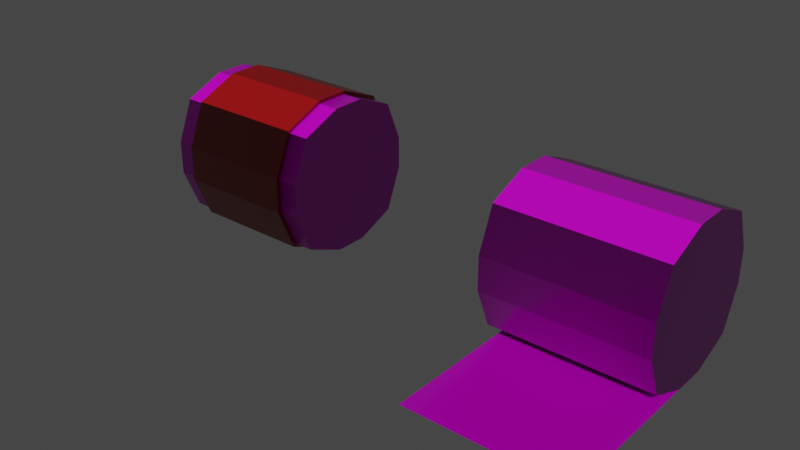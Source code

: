 # Source: bandages.blend  (saved by Blender 2.93.21; exported with 4.5.12 LTS)
import bpy
from mathutils import Matrix  # noqa: F401  (used for matrix-valued properties, if any)

bpy.ops.wm.read_factory_settings(use_empty=True)
scene = bpy.context.scene
scene.name = 'Scene'

# ---- collections
col_collection = bpy.data.collections.new('Collection'); scene.collection.children.link(col_collection)

# ---- images (referenced by path relative to the original .blend; pixels are not part of the script)
import os
ASSET_DIR = os.environ.get("B2B_ASSET_DIR", "")  # directory of the original .blend (textures are referenced by path, not embedded)
HERE = os.path.dirname(os.path.abspath(__file__))  # packed textures are extracted next to this script under _unpacked/

def load_image(name, relpath, width, height, colorspace="sRGB"):
    """Load a texture the original file referenced (path relative to the .blend, or extracted next to this script)."""
    p = next((c for c in (os.path.join(HERE, relpath), os.path.join(ASSET_DIR, relpath)) if relpath and os.path.exists(c)), "")
    if p:
        img = bpy.data.images.load(p, check_existing=True)
        img.name = name
    else:  # same state as the original file: an image datablock whose file is absent (Cycles renders it pink)
        img = bpy.data.images.new(name, width, height)
        img.source = "FILE"
        img.filepath = "//" + (relpath or name)
    img.colorspace_settings.name = colorspace
    return img
img_fabric019_2k_displacement_png = load_image('Fabric019_2K_Displacement.png', 'Fabric019_2K_Displacement.png', 1024, 1024, 'Non-Color')
img_fabric019_2k_color_png = load_image('Fabric019_2K_Color.png', 'Fabric019_2K_Color.png', 1024, 1024, 'sRGB')
img_fabric019_2k_roughness_png = load_image('Fabric019_2K_Roughness.png', 'Fabric019_2K_Roughness.png', 1024, 1024, 'Non-Color')
img_fabric019_2k_normaldx_png = load_image('Fabric019_2K_NormalDX.png', 'Fabric019_2K_NormalDX.png', 1024, 1024, 'Non-Color')

# ---- materials (node trees are filled in below, after node groups)
mat_material_002 = bpy.data.materials.new('Material.002')
mat_material_002.use_transparent_shadow = False
mat_material_003 = bpy.data.materials.new('Material.003')
mat_material_003.use_transparent_shadow = False

# ---- material node trees
mat_material_002.use_nodes = True; mat_material_002.node_tree.nodes.clear()
_N = mat_material_002.node_tree.nodes; _L = mat_material_002.node_tree.links
n0 = _N.new('ShaderNodeOutputMaterial'); n0.name = 'Material Output'; n0.location = (300, 300)
n1 = _N.new('ShaderNodeBsdfPrincipled'); n1.name = 'Principled BSDF'; n1.location = (10, 300)
n1.distribution = 'GGX'
n1.subsurface_method = 'BURLEY'
n1.inputs[3].default_value = 1.45
n1.inputs[27].default_value = (0.0, 0.0, 0.0, 1.0)
n1.inputs[28].default_value = 1.0
n2 = _N.new('ShaderNodeTexImage'); n2.name = 'Image Texture'; n2.location = (86, -870)
n2.label = 'Displacement'
n2.image = img_fabric019_2k_displacement_png
n3 = _N.new('ShaderNodeDisplacement'); n3.name = 'Displacement'; n3.location = (10, -260)
n3.inputs[2].default_value = 1.0
n4 = _N.new('ShaderNodeTexImage'); n4.name = 'Image Texture.001'; n4.location = (86, -30)
n4.label = 'Base Color'
n4.image = img_fabric019_2k_color_png
n5 = _N.new('ShaderNodeTexImage'); n5.name = 'Image Texture.002'; n5.location = (86, -310)
n5.label = 'Roughness'
n5.image = img_fabric019_2k_roughness_png
n6 = _N.new('ShaderNodeTexImage'); n6.name = 'Image Texture.003'; n6.location = (86, -590)
n6.label = 'Normal'
n6.image = img_fabric019_2k_normaldx_png
n7 = _N.new('ShaderNodeNormalMap'); n7.name = 'Normal Map'; n7.location = (-240, -60)
n8 = _N.new('ShaderNodeMapping'); n8.name = 'Mapping'; n8.location = (230, -30)
n9 = _N.new('NodeReroute'); n9.name = 'Reroute'; n9.location = (36, -586)
n9.width = 16
n9.socket_idname = 'NodeSocketVector'
n10 = _N.new('ShaderNodeTexCoord'); n10.name = 'Texture Coordinate'; n10.location = (30, -30)
n11 = _N.new('NodeFrame'); n11.name = 'Frame'; n11.location = (-1270, 330)
n11.label = 'Mapping'
n11.width = 400
n12 = _N.new('NodeFrame'); n12.name = 'Frame.001'; n12.location = (-626, 530)
n12.label = 'Textures'
n12.width = 356
n2.parent = n12
n4.parent = n12
n5.parent = n12
n6.parent = n12
n8.parent = n11
n9.parent = n12
n10.parent = n11
_L.new(n1.outputs[0], n0.inputs[0])
_L.new(n2.outputs[0], n3.inputs[0])
_L.new(n3.outputs[0], n0.inputs[2])
_L.new(n4.outputs[0], n1.inputs[0])
_L.new(n5.outputs[0], n1.inputs[2])
_L.new(n6.outputs[0], n7.inputs[1])
_L.new(n7.outputs[0], n1.inputs[5])
_L.new(n9.outputs[0], n4.inputs[0])
_L.new(n9.outputs[0], n5.inputs[0])
_L.new(n9.outputs[0], n6.inputs[0])
_L.new(n9.outputs[0], n2.inputs[0])
_L.new(n8.outputs[0], n9.inputs[0])
_L.new(n10.outputs[2], n8.inputs[0])
n0.is_active_output = True
mat_material_003.use_nodes = True; mat_material_003.node_tree.nodes.clear()
_N = mat_material_003.node_tree.nodes; _L = mat_material_003.node_tree.links
n0 = _N.new('NodeFrame'); n0.name = 'Frame'; n0.location = (-1270, 330)
n0.label = 'Mapping'
n0.width = 400
n1 = _N.new('NodeFrame'); n1.name = 'Frame.001'; n1.location = (-626, 250)
n1.label = 'Textures'
n1.width = 356
n2 = _N.new('ShaderNodeOutputMaterial'); n2.name = 'Material Output'; n2.location = (300, 300)
n3 = _N.new('ShaderNodeTexImage'); n3.name = 'Image Texture'; n3.location = (86, -590)
n3.label = 'Displacement'
n3.image = img_fabric019_2k_displacement_png
n4 = _N.new('ShaderNodeDisplacement'); n4.name = 'Displacement'; n4.location = (10, -260)
n4.inputs[2].default_value = 1.0
n5 = _N.new('ShaderNodeTexImage'); n5.name = 'Image Texture.002'; n5.location = (86, -30)
n5.label = 'Roughness'
n5.image = img_fabric019_2k_roughness_png
n6 = _N.new('ShaderNodeTexImage'); n6.name = 'Image Texture.003'; n6.location = (86, -310)
n6.label = 'Normal'
n6.image = img_fabric019_2k_normaldx_png
n7 = _N.new('ShaderNodeNormalMap'); n7.name = 'Normal Map'; n7.location = (-240, -60)
n8 = _N.new('ShaderNodeMapping'); n8.name = 'Mapping'; n8.location = (230, -30)
n9 = _N.new('NodeReroute'); n9.name = 'Reroute'; n9.location = (36, -306)
n9.width = 16
n9.socket_idname = 'NodeSocketVector'
n10 = _N.new('ShaderNodeTexCoord'); n10.name = 'Texture Coordinate'; n10.location = (30, -30)
n11 = _N.new('ShaderNodeBsdfPrincipled'); n11.name = 'Principled BSDF'; n11.location = (10, 300)
n11.distribution = 'GGX'
n11.subsurface_method = 'BURLEY'
n11.inputs[0].default_value = (0.4891, 0.009361, 0.01189, 1.0)
n11.inputs[3].default_value = 1.45
n11.inputs[27].default_value = (0.0, 0.0, 0.0, 1.0)
n11.inputs[28].default_value = 1.0
n3.parent = n1
n5.parent = n1
n6.parent = n1
n8.parent = n0
n9.parent = n1
n10.parent = n0
_L.new(n11.outputs[0], n2.inputs[0])
_L.new(n3.outputs[0], n4.inputs[0])
_L.new(n4.outputs[0], n2.inputs[2])
_L.new(n5.outputs[0], n11.inputs[2])
_L.new(n6.outputs[0], n7.inputs[1])
_L.new(n7.outputs[0], n11.inputs[5])
_L.new(n9.outputs[0], n5.inputs[0])
_L.new(n9.outputs[0], n6.inputs[0])
_L.new(n9.outputs[0], n3.inputs[0])
_L.new(n8.outputs[0], n9.inputs[0])
_L.new(n10.outputs[2], n8.inputs[0])
n2.is_active_output = True

# ---- world
world_world = bpy.data.worlds.new('World'); scene.world = world_world
world_world.use_nodes = True; world_world.node_tree.nodes.clear()
_N = world_world.node_tree.nodes; _L = world_world.node_tree.links
n0 = _N.new('ShaderNodeOutputWorld'); n0.name = 'World Output'; n0.location = (300, 300)
n1 = _N.new('ShaderNodeBackground'); n1.name = 'Background'; n1.location = (10, 300)
n1.inputs[0].default_value = (0.05088, 0.05088, 0.05088, 1.0)
_L.new(n1.outputs[0], n0.inputs[0])
n0.is_active_output = True
world_world.color = (0.05088, 0.05088, 0.05088)
world_world.use_sun_shadow = False
world_world.sun_shadow_jitter_overblur = 0.0

# ---- meshes
me_cube_002 = bpy.data.meshes.new('Cube.002')
me_cube_002.from_pydata([(-1.0, -1.0, -0.2243), (-0.2243, -1.0, -1.0), (-0.7728, -1.0, -0.7728), (-0.2243, -1.0, 1.0), (-1.0, -1.0, 0.2243), (-0.7728, -1.0, 0.7728), (-0.2243, 1.0, -1.0), (-1.0, 1.0, -0.2243), (-0.7728, 1.0, -0.7728), (-1.0, 1.0, 0.2243), (-0.2243, 1.0, 1.0), (-0.7728, 1.0, 0.7728), (0.2243, -1.0, -1.0), (1.0, -1.0, -0.2243), (0.7728, -1.0, -0.7728), (1.0, -1.0, 0.2243), (0.2243, -1.0, 1.0), (0.7728, -1.0, 0.7728), (1.0, 1.0, -0.2243), (0.2243, 1.0, -1.0), (0.7728, 1.0, -0.7728), (0.2243, 1.0, 1.0), (1.0, 1.0, 0.2243), (0.7728, 1.0, 0.7728)], [], [(12, 14, 13, 15, 17, 16, 3, 5, 4, 0, 2, 1), (18, 22, 15, 13), (21, 10, 3, 16), (0, 4, 9, 7), (6, 8, 7, 9, 11, 10, 21, 23, 22, 18, 20, 19), (6, 1, 2, 8), (8, 2, 0, 7), (3, 10, 11, 5), (5, 11, 9, 4), (12, 19, 20, 14), (14, 20, 18, 13), (21, 16, 17, 23), (23, 17, 15, 22), (6, 19, 12, 1)])
_uv = me_cube_002.uv_layers.new(name='UVMap')
_uv.uv.foreach_set('vector', [0.6121, 0.0, 0.8864, 0.1136, 1.0, 0.3879, 1.0, 0.6121, 0.8864, 0.8864, 0.6121, 1.0, 0.3879, 1.0, 0.1136, 0.8864, 0.0, 0.6121, 0.0, 0.3879, 0.1136, 0.1136, 0.3879, 0.0, 1.0, 0.3879, 1.0, 0.6121, 0.0, 0.6121, 0.0, 0.3879, 0.6121, 1.0, 0.3879, 1.0, 0.3879, 0.0, 0.6121, 0.0, 0.0, 0.3879, 0.0, 0.6121, 1.0, 0.6121, 1.0, 0.3879, 0.3879, 0.0, 0.1136, 0.1136, 0.0, 0.3879, 0.0, 0.6121, 0.1136, 0.8864, 0.3879, 1.0, 0.6121, 1.0, 0.8864, 0.8864, 1.0, 0.6121, 1.0, 0.3879, 0.8864, 0.1136, 0.6121, 0.0, 0.3879, 1.0, 0.3879, 0.0, 0.1136, 0.0, 0.1136, 1.0, 1.0, 0.1136, 0.0, 0.1136, 0.0, 0.3879, 1.0, 0.3879, 0.3879, 0.0, 0.3879, 1.0, 0.1136, 1.0, 0.1136, 0.0, 0.0, 0.8864, 1.0, 0.8864, 1.0, 0.6121, 0.0, 0.6121, 0.6121, 0.0, 0.6121, 1.0, 0.8864, 1.0, 0.8864, 0.0, 0.0, 0.1136, 1.0, 0.1136, 1.0, 0.3879, 0.0, 0.3879, 0.6121, 1.0, 0.6121, 0.0, 0.8864, 0.0, 0.8864, 1.0, 1.0, 0.8864, 0.0, 0.8864, 0.0, 0.6121, 1.0, 0.6121, 0.3879, 1.0, 0.6121, 1.0, 0.6121, 0.0, 0.3879, 0.0])
me_cube_002.materials.append(mat_material_002)
me_cube_002.use_remesh_fix_poles = True
me_cube_002.use_remesh_preserve_attributes = False
me_cube_002.update()
me_plane_001 = bpy.data.meshes.new('Plane.001')
me_plane_001.from_pydata([(-1.0, -1.0, 0.0), (1.0, -1.0, 0.0), (-1.0, 1.0, 0.0), (1.0, 1.0, 0.0)], [], [(0, 1, 3, 2)])
_uv = me_plane_001.uv_layers.new(name='UVMap')
_uv.uv.foreach_set('vector', [0.0, 0.0, 1.0, 0.0, 1.0, 1.0, 0.0, 1.0])
me_plane_001.materials.append(mat_material_002)
me_plane_001.use_remesh_fix_poles = True
me_plane_001.use_remesh_preserve_attributes = False
me_plane_001.update()
me_cube_003 = bpy.data.meshes.new('Cube.003')
me_cube_003.from_pydata([(-1.0, -1.0, -0.2243), (-0.2243, -1.0, -1.0), (-0.7728, -1.0, -0.7728), (-0.2243, -1.0, 1.0), (-1.0, -1.0, 0.2243), (-0.7728, -1.0, 0.7728), (-0.2243, 1.0, -1.0), (-1.0, 1.0, -0.2243), (-0.7728, 1.0, -0.7728), (-1.0, 1.0, 0.2243), (-0.2243, 1.0, 1.0), (-0.7728, 1.0, 0.7728), (0.2243, -1.0, -1.0), (1.0, -1.0, -0.2243), (0.7728, -1.0, -0.7728), (1.0, -1.0, 0.2243), (0.2243, -1.0, 1.0), (0.7728, -1.0, 0.7728), (1.0, 1.0, -0.2243), (0.2243, 1.0, -1.0), (0.7728, 1.0, -0.7728), (0.2243, 1.0, 1.0), (1.0, 1.0, 0.2243), (0.7728, 1.0, 0.7728)], [], [(12, 14, 13, 15, 17, 16, 3, 5, 4, 0, 2, 1), (18, 22, 15, 13), (21, 10, 3, 16), (0, 4, 9, 7), (6, 8, 7, 9, 11, 10, 21, 23, 22, 18, 20, 19), (6, 1, 2, 8), (8, 2, 0, 7), (3, 10, 11, 5), (5, 11, 9, 4), (12, 19, 20, 14), (14, 20, 18, 13), (21, 16, 17, 23), (23, 17, 15, 22), (6, 19, 12, 1)])
_uv = me_cube_003.uv_layers.new(name='UVMap')
_uv.uv.foreach_set('vector', [0.6121, 0.0, 0.8864, 0.1136, 1.0, 0.3879, 1.0, 0.6121, 0.8864, 0.8864, 0.6121, 1.0, 0.3879, 1.0, 0.1136, 0.8864, 0.0, 0.6121, 0.0, 0.3879, 0.1136, 0.1136, 0.3879, 0.0, 1.0, 0.3879, 1.0, 0.6121, 0.0, 0.6121, 0.0, 0.3879, 0.6121, 1.0, 0.3879, 1.0, 0.3879, 0.0, 0.6121, 0.0, 0.0, 0.3879, 0.0, 0.6121, 1.0, 0.6121, 1.0, 0.3879, 0.3879, 0.0, 0.1136, 0.1136, 0.0, 0.3879, 0.0, 0.6121, 0.1136, 0.8864, 0.3879, 1.0, 0.6121, 1.0, 0.8864, 0.8864, 1.0, 0.6121, 1.0, 0.3879, 0.8864, 0.1136, 0.6121, 0.0, 0.3879, 1.0, 0.3879, 0.0, 0.1136, 0.0, 0.1136, 1.0, 1.0, 0.1136, 0.0, 0.1136, 0.0, 0.3879, 1.0, 0.3879, 0.3879, 0.0, 0.3879, 1.0, 0.1136, 1.0, 0.1136, 0.0, 0.0, 0.8864, 1.0, 0.8864, 1.0, 0.6121, 0.0, 0.6121, 0.6121, 0.0, 0.6121, 1.0, 0.8864, 1.0, 0.8864, 0.0, 0.0, 0.1136, 1.0, 0.1136, 1.0, 0.3879, 0.0, 0.3879, 0.6121, 1.0, 0.6121, 0.0, 0.8864, 0.0, 0.8864, 1.0, 1.0, 0.8864, 0.0, 0.8864, 0.0, 0.6121, 1.0, 0.6121, 0.3879, 1.0, 0.6121, 1.0, 0.6121, 0.0, 0.3879, 0.0])
me_cube_003.materials.append(mat_material_002)
me_cube_003.use_remesh_fix_poles = True
me_cube_003.use_remesh_preserve_attributes = False
me_cube_003.update()
me_cube_004 = bpy.data.meshes.new('Cube.004')
me_cube_004.from_pydata([(-1.0, -1.0, -0.2243), (-0.2243, -1.0, -1.0), (-0.7728, -1.0, -0.7728), (-0.2243, -1.0, 1.0), (-1.0, -1.0, 0.2243), (-0.7728, -1.0, 0.7728), (-0.2243, 1.0, -1.0), (-1.0, 1.0, -0.2243), (-0.7728, 1.0, -0.7728), (-1.0, 1.0, 0.2243), (-0.2243, 1.0, 1.0), (-0.7728, 1.0, 0.7728), (0.2243, -1.0, -1.0), (1.0, -1.0, -0.2243), (0.7728, -1.0, -0.7728), (1.0, -1.0, 0.2243), (0.2243, -1.0, 1.0), (0.7728, -1.0, 0.7728), (1.0, 1.0, -0.2243), (0.2243, 1.0, -1.0), (0.7728, 1.0, -0.7728), (0.2243, 1.0, 1.0), (1.0, 1.0, 0.2243), (0.7728, 1.0, 0.7728)], [], [(12, 14, 13, 15, 17, 16, 3, 5, 4, 0, 2, 1), (18, 22, 15, 13), (21, 10, 3, 16), (0, 4, 9, 7), (6, 8, 7, 9, 11, 10, 21, 23, 22, 18, 20, 19), (6, 1, 2, 8), (8, 2, 0, 7), (3, 10, 11, 5), (5, 11, 9, 4), (12, 19, 20, 14), (14, 20, 18, 13), (21, 16, 17, 23), (23, 17, 15, 22), (6, 19, 12, 1)])
_uv = me_cube_004.uv_layers.new(name='UVMap')
_uv.uv.foreach_set('vector', [0.6121, 0.0, 0.8864, 0.1136, 1.0, 0.3879, 1.0, 0.6121, 0.8864, 0.8864, 0.6121, 1.0, 0.3879, 1.0, 0.1136, 0.8864, 0.0, 0.6121, 0.0, 0.3879, 0.1136, 0.1136, 0.3879, 0.0, 1.0, 0.3879, 1.0, 0.6121, 0.0, 0.6121, 0.0, 0.3879, 0.6121, 1.0, 0.3879, 1.0, 0.3879, 0.0, 0.6121, 0.0, 0.0, 0.3879, 0.0, 0.6121, 1.0, 0.6121, 1.0, 0.3879, 0.3879, 0.0, 0.1136, 0.1136, 0.0, 0.3879, 0.0, 0.6121, 0.1136, 0.8864, 0.3879, 1.0, 0.6121, 1.0, 0.8864, 0.8864, 1.0, 0.6121, 1.0, 0.3879, 0.8864, 0.1136, 0.6121, 0.0, 0.3879, 1.0, 0.3879, 0.0, 0.1136, 0.0, 0.1136, 1.0, 1.0, 0.1136, 0.0, 0.1136, 0.0, 0.3879, 1.0, 0.3879, 0.3879, 0.0, 0.3879, 1.0, 0.1136, 1.0, 0.1136, 0.0, 0.0, 0.8864, 1.0, 0.8864, 1.0, 0.6121, 0.0, 0.6121, 0.6121, 0.0, 0.6121, 1.0, 0.8864, 1.0, 0.8864, 0.0, 0.0, 0.1136, 1.0, 0.1136, 1.0, 0.3879, 0.0, 0.3879, 0.6121, 1.0, 0.6121, 0.0, 0.8864, 0.0, 0.8864, 1.0, 1.0, 0.8864, 0.0, 0.8864, 0.0, 0.6121, 1.0, 0.6121, 0.3879, 1.0, 0.6121, 1.0, 0.6121, 0.0, 0.3879, 0.0])
me_cube_004.materials.append(mat_material_003)
me_cube_004.use_remesh_fix_poles = True
me_cube_004.use_remesh_preserve_attributes = False
me_cube_004.update()

# ---- objects
ob_cube = bpy.data.objects.new('Cube', me_cube_002)
ob_plane = bpy.data.objects.new('Plane', me_plane_001)
ob_cube_001 = bpy.data.objects.new('Cube.001', me_cube_003)
ob_cube_002 = bpy.data.objects.new('Cube.002', me_cube_004)

# ---- transforms, parenting, visibility, modifiers, constraints
ob_cube.location = (0.59, 0.2627, 0.2214)
ob_cube.rotation_euler = (0.0, -0.0, 1.571)
ob_cube.scale = (0.1262, 0.1359, 0.1262)
ob_plane.location = (0.5903, 0.09986, 0.09552)
ob_plane.rotation_euler = (0.0, -0.0, 1.571)
ob_plane.scale = (0.1356, 0.1356, 0.1356)
ob_cube_001.location = (-0.0356, 0.2627, 0.2214)
ob_cube_001.rotation_euler = (0.0, -0.0, 1.571)
ob_cube_001.scale = (0.1262, 0.1359, 0.1262)
ob_cube_002.location = (-0.0356, 0.2627, 0.2214)
ob_cube_002.rotation_euler = (0.0, -0.0, 1.571)
ob_cube_002.scale = (0.1321, 0.1012, 0.1321)

# ---- collection membership
col_collection.objects.link(ob_cube)
col_collection.objects.link(ob_plane)
col_collection.objects.link(ob_cube_001)
col_collection.objects.link(ob_cube_002)

# ---- scene / render settings (as saved in the file)
scene.frame_start = 1; scene.frame_end = 250; scene.frame_set(1)
scene.render.engine = 'BLENDER_EEVEE_NEXT'
scene.render.image_settings.file_format = 'FFMPEG'
scene.render.image_settings.color_mode = 'RGB'
scene.render.fps = 60
scene.cycles.use_denoising = False
scene.cycles.samples = 128
scene.cycles.sampling_pattern = 'TABULATED_SOBOL'
scene.cycles.use_adaptive_sampling = False
scene.cycles.use_light_tree = False
scene.eevee.use_gtao = True
scene.eevee.use_raytracing = True
scene.view_settings.view_transform = 'Filmic'
bpy.context.view_layer.update()

# ---- added for rendering (the .blend has no active camera and no usable light): camera, sun
cam_auto = bpy.data.cameras.new('AutoCamera')
cam_auto.lens = 50.0
cam_auto.sensor_width = 36.0
cam_auto.clip_end = 1000.0
ob_auto_camera = bpy.data.objects.new('AutoCamera', cam_auto)
scene.collection.objects.link(ob_auto_camera)
ob_auto_camera.location = (1.23006, -0.963885, 0.983714)
ob_auto_camera.rotation_euler = (1.09748, -7.21219e-08, 0.694738)
scene.camera = ob_auto_camera
light_auto_sun = bpy.data.lights.new('AutoSun', 'SUN')
light_auto_sun.energy = 3.0
light_auto_sun.angle = 0.0523599
ob_auto_sun = bpy.data.objects.new('AutoSun', light_auto_sun)
scene.collection.objects.link(ob_auto_sun)
ob_auto_sun.rotation_euler = (0.872665, 0.174533, 0.523599)
bpy.context.view_layer.update()

